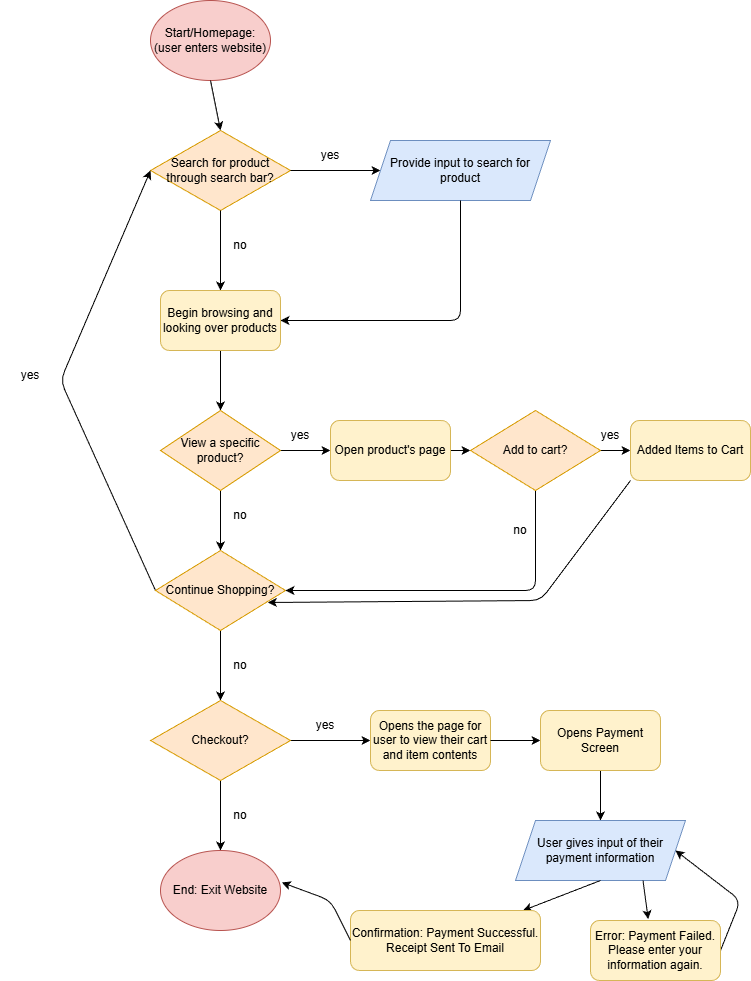

The diagram above was exported from draw.io. Its source (the exported page's mxGraphModel, read from the mxfile embedded in the PNG):
<mxGraphModel dx="446" dy="499" grid="1" gridSize="10" guides="1" tooltips="1" connect="1" arrows="1" fold="1" page="1" pageScale="1" pageWidth="850" pageHeight="1100" math="0" shadow="0">
  <root>
    <mxCell id="0" />
    <mxCell id="1" parent="0" />
    <mxCell id="2" value="Start/Homepage: (user enters website)" style="ellipse;whiteSpace=wrap;html=1;fillColor=#f8cecc;strokeColor=#b85450;gradientColor=none;" vertex="1" parent="1">
      <mxGeometry x="250" y="20" width="120" height="80" as="geometry" />
    </mxCell>
    <mxCell id="3" value="Search for product through search bar?" style="rhombus;whiteSpace=wrap;html=1;fillColor=#ffe6cc;strokeColor=#d79b00;" vertex="1" parent="1">
      <mxGeometry x="250" y="150" width="140" height="80" as="geometry" />
    </mxCell>
    <mxCell id="5" value="" style="endArrow=classic;html=1;exitX=0.5;exitY=1;exitDx=0;exitDy=0;entryX=0.5;entryY=0;entryDx=0;entryDy=0;" edge="1" parent="1" source="2" target="3">
      <mxGeometry width="50" height="50" relative="1" as="geometry">
        <mxPoint x="410" y="280" as="sourcePoint" />
        <mxPoint x="460" y="230" as="targetPoint" />
      </mxGeometry>
    </mxCell>
    <mxCell id="6" value="yes" style="text;html=1;align=center;verticalAlign=middle;whiteSpace=wrap;rounded=0;" vertex="1" parent="1">
      <mxGeometry x="400" y="160" width="60" height="30" as="geometry" />
    </mxCell>
    <mxCell id="7" value="" style="endArrow=classic;html=1;exitX=1;exitY=0.5;exitDx=0;exitDy=0;entryX=0;entryY=0.5;entryDx=0;entryDy=0;" edge="1" parent="1" source="3">
      <mxGeometry width="50" height="50" relative="1" as="geometry">
        <mxPoint x="410" y="280" as="sourcePoint" />
        <mxPoint x="480" y="190" as="targetPoint" />
      </mxGeometry>
    </mxCell>
    <mxCell id="8" value="Provide input to search for product" style="shape=parallelogram;perimeter=parallelogramPerimeter;whiteSpace=wrap;html=1;fixedSize=1;fillColor=#dae8fc;strokeColor=#6c8ebf;" vertex="1" parent="1">
      <mxGeometry x="470" y="160" width="180" height="60" as="geometry" />
    </mxCell>
    <mxCell id="9" value="" style="endArrow=classic;html=1;exitX=0.5;exitY=1;exitDx=0;exitDy=0;" edge="1" parent="1" source="3">
      <mxGeometry width="50" height="50" relative="1" as="geometry">
        <mxPoint x="430" y="290" as="sourcePoint" />
        <mxPoint x="320" y="310" as="targetPoint" />
      </mxGeometry>
    </mxCell>
    <mxCell id="10" value="" style="endArrow=classic;html=1;exitX=0.5;exitY=1;exitDx=0;exitDy=0;" edge="1" parent="1">
      <mxGeometry width="50" height="50" relative="1" as="geometry">
        <mxPoint x="560" y="220" as="sourcePoint" />
        <mxPoint x="380" y="340" as="targetPoint" />
        <Array as="points">
          <mxPoint x="560" y="340" />
        </Array>
      </mxGeometry>
    </mxCell>
    <mxCell id="18" style="edgeStyle=none;html=1;exitX=0.5;exitY=1;exitDx=0;exitDy=0;" edge="1" parent="1" source="15">
      <mxGeometry relative="1" as="geometry">
        <mxPoint x="320" y="430" as="targetPoint" />
      </mxGeometry>
    </mxCell>
    <mxCell id="15" value="&lt;span style=&quot;color: rgb(0, 0, 0);&quot;&gt;Begin browsing and looking over products&lt;/span&gt;" style="rounded=1;whiteSpace=wrap;html=1;fillColor=#fff2cc;strokeColor=#d6b656;" vertex="1" parent="1">
      <mxGeometry x="260" y="310" width="120" height="60" as="geometry" />
    </mxCell>
    <mxCell id="16" value="no" style="text;html=1;align=center;verticalAlign=middle;whiteSpace=wrap;rounded=0;" vertex="1" parent="1">
      <mxGeometry x="310" y="250" width="60" height="30" as="geometry" />
    </mxCell>
    <mxCell id="20" style="edgeStyle=none;html=1;exitX=1;exitY=0.5;exitDx=0;exitDy=0;entryX=1;entryY=1;entryDx=0;entryDy=0;" edge="1" parent="1" source="19" target="22">
      <mxGeometry relative="1" as="geometry">
        <mxPoint x="480" y="470" as="targetPoint" />
      </mxGeometry>
    </mxCell>
    <mxCell id="21" style="edgeStyle=none;html=1;exitX=0.5;exitY=1;exitDx=0;exitDy=0;" edge="1" parent="1" source="19">
      <mxGeometry relative="1" as="geometry">
        <mxPoint x="320" y="570" as="targetPoint" />
      </mxGeometry>
    </mxCell>
    <mxCell id="19" value="View a specific product?" style="rhombus;whiteSpace=wrap;html=1;fillColor=#ffe6cc;strokeColor=#d79b00;" vertex="1" parent="1">
      <mxGeometry x="260" y="430" width="120" height="80" as="geometry" />
    </mxCell>
    <mxCell id="22" value="yes" style="text;html=1;align=center;verticalAlign=middle;whiteSpace=wrap;rounded=0;" vertex="1" parent="1">
      <mxGeometry x="370" y="440" width="60" height="30" as="geometry" />
    </mxCell>
    <mxCell id="24" value="no" style="text;html=1;align=center;verticalAlign=middle;whiteSpace=wrap;rounded=0;" vertex="1" parent="1">
      <mxGeometry x="310" y="520" width="60" height="30" as="geometry" />
    </mxCell>
    <mxCell id="35" style="edgeStyle=none;html=1;exitX=1;exitY=0.5;exitDx=0;exitDy=0;" edge="1" parent="1" source="25">
      <mxGeometry relative="1" as="geometry">
        <mxPoint x="570" y="470" as="targetPoint" />
      </mxGeometry>
    </mxCell>
    <mxCell id="25" value="Open product's page" style="rounded=1;whiteSpace=wrap;html=1;fillColor=#fff2cc;strokeColor=#d6b656;" vertex="1" parent="1">
      <mxGeometry x="430" y="440" width="120" height="60" as="geometry" />
    </mxCell>
    <mxCell id="28" style="edgeStyle=none;html=1;exitX=0.5;exitY=1;exitDx=0;exitDy=0;" edge="1" parent="1" source="26">
      <mxGeometry relative="1" as="geometry">
        <mxPoint x="320" y="720" as="targetPoint" />
      </mxGeometry>
    </mxCell>
    <mxCell id="48" style="edgeStyle=none;html=1;exitX=0;exitY=0.5;exitDx=0;exitDy=0;entryX=0;entryY=0.5;entryDx=0;entryDy=0;" edge="1" parent="1" source="26" target="3">
      <mxGeometry relative="1" as="geometry">
        <Array as="points">
          <mxPoint x="160" y="400" />
        </Array>
      </mxGeometry>
    </mxCell>
    <mxCell id="26" value="Continue Shopping?" style="rhombus;whiteSpace=wrap;html=1;fillColor=#ffe6cc;strokeColor=#d79b00;" vertex="1" parent="1">
      <mxGeometry x="255" y="570" width="130" height="80" as="geometry" />
    </mxCell>
    <mxCell id="33" value="no" style="text;html=1;align=center;verticalAlign=middle;whiteSpace=wrap;rounded=0;" vertex="1" parent="1">
      <mxGeometry x="310" y="670" width="60" height="30" as="geometry" />
    </mxCell>
    <mxCell id="34" value="yes" style="text;html=1;align=center;verticalAlign=middle;whiteSpace=wrap;rounded=0;" vertex="1" parent="1">
      <mxGeometry x="100" y="380" width="60" height="30" as="geometry" />
    </mxCell>
    <mxCell id="39" style="edgeStyle=none;html=1;exitX=0.5;exitY=1;exitDx=0;exitDy=0;entryX=1;entryY=0.5;entryDx=0;entryDy=0;" edge="1" parent="1" source="36" target="26">
      <mxGeometry relative="1" as="geometry">
        <mxPoint x="640" y="550" as="targetPoint" />
        <Array as="points">
          <mxPoint x="635" y="610" />
        </Array>
      </mxGeometry>
    </mxCell>
    <mxCell id="43" style="edgeStyle=none;html=1;exitX=1;exitY=0.5;exitDx=0;exitDy=0;" edge="1" parent="1" source="36">
      <mxGeometry relative="1" as="geometry">
        <mxPoint x="730" y="470" as="targetPoint" />
      </mxGeometry>
    </mxCell>
    <mxCell id="36" value="Add to cart?" style="rhombus;whiteSpace=wrap;html=1;fillColor=#ffe6cc;strokeColor=#d79b00;" vertex="1" parent="1">
      <mxGeometry x="570" y="430" width="130" height="80" as="geometry" />
    </mxCell>
    <mxCell id="41" value="yes" style="text;html=1;align=center;verticalAlign=middle;whiteSpace=wrap;rounded=0;" vertex="1" parent="1">
      <mxGeometry x="680" y="440" width="60" height="30" as="geometry" />
    </mxCell>
    <mxCell id="45" style="edgeStyle=none;html=1;exitX=0;exitY=1;exitDx=0;exitDy=0;entryX=0.864;entryY=0.65;entryDx=0;entryDy=0;entryPerimeter=0;" edge="1" parent="1" source="58" target="26">
      <mxGeometry relative="1" as="geometry">
        <mxPoint x="390" y="640" as="targetPoint" />
        <mxPoint x="730" y="500" as="sourcePoint" />
        <Array as="points">
          <mxPoint x="640" y="620" />
        </Array>
      </mxGeometry>
    </mxCell>
    <mxCell id="46" value="no" style="text;html=1;align=center;verticalAlign=middle;whiteSpace=wrap;rounded=0;" vertex="1" parent="1">
      <mxGeometry x="590" y="535" width="60" height="30" as="geometry" />
    </mxCell>
    <mxCell id="51" style="edgeStyle=none;html=1;exitX=0.5;exitY=1;exitDx=0;exitDy=0;" edge="1" parent="1" source="49">
      <mxGeometry relative="1" as="geometry">
        <mxPoint x="320" y="870" as="targetPoint" />
      </mxGeometry>
    </mxCell>
    <mxCell id="55" style="edgeStyle=none;html=1;exitX=1;exitY=0.5;exitDx=0;exitDy=0;" edge="1" parent="1" source="49">
      <mxGeometry relative="1" as="geometry">
        <mxPoint x="470" y="760" as="targetPoint" />
      </mxGeometry>
    </mxCell>
    <mxCell id="49" value="Checkout?" style="rhombus;whiteSpace=wrap;html=1;fillColor=#ffe6cc;strokeColor=#d79b00;" vertex="1" parent="1">
      <mxGeometry x="250" y="720" width="140" height="80" as="geometry" />
    </mxCell>
    <mxCell id="52" value="no" style="text;html=1;align=center;verticalAlign=middle;whiteSpace=wrap;rounded=0;" vertex="1" parent="1">
      <mxGeometry x="310" y="820" width="60" height="30" as="geometry" />
    </mxCell>
    <mxCell id="54" value="End: Exit Website" style="ellipse;whiteSpace=wrap;html=1;fillColor=#f8cecc;strokeColor=#b85450;" vertex="1" parent="1">
      <mxGeometry x="260" y="870" width="120" height="80" as="geometry" />
    </mxCell>
    <mxCell id="57" value="yes" style="text;html=1;align=center;verticalAlign=middle;whiteSpace=wrap;rounded=0;" vertex="1" parent="1">
      <mxGeometry x="395" y="730" width="60" height="30" as="geometry" />
    </mxCell>
    <mxCell id="58" value="Added Items to Cart" style="rounded=1;whiteSpace=wrap;html=1;fillColor=#fff2cc;strokeColor=#d6b656;" vertex="1" parent="1">
      <mxGeometry x="730" y="440" width="120" height="60" as="geometry" />
    </mxCell>
    <mxCell id="61" value="Opens the page for user to view their cart and item contents" style="rounded=1;whiteSpace=wrap;html=1;fillColor=#fff2cc;strokeColor=#d6b656;" vertex="1" parent="1">
      <mxGeometry x="470" y="730" width="120" height="60" as="geometry" />
    </mxCell>
    <mxCell id="62" value="" style="endArrow=classic;html=1;exitX=1;exitY=0.5;exitDx=0;exitDy=0;" edge="1" parent="1" source="61">
      <mxGeometry width="50" height="50" relative="1" as="geometry">
        <mxPoint x="570" y="750" as="sourcePoint" />
        <mxPoint x="640" y="760" as="targetPoint" />
      </mxGeometry>
    </mxCell>
    <mxCell id="64" style="edgeStyle=none;html=1;exitX=0.5;exitY=1;exitDx=0;exitDy=0;" edge="1" parent="1" source="63" target="65">
      <mxGeometry relative="1" as="geometry">
        <mxPoint x="700" y="840" as="targetPoint" />
      </mxGeometry>
    </mxCell>
    <mxCell id="63" value="Opens Payment Screen" style="rounded=1;whiteSpace=wrap;html=1;fillColor=#fff2cc;strokeColor=#d6b656;" vertex="1" parent="1">
      <mxGeometry x="640" y="730" width="120" height="60" as="geometry" />
    </mxCell>
    <mxCell id="65" value="User gives input of their payment information" style="shape=parallelogram;perimeter=parallelogramPerimeter;whiteSpace=wrap;html=1;fixedSize=1;fillColor=#dae8fc;strokeColor=#6c8ebf;" vertex="1" parent="1">
      <mxGeometry x="615" y="840" width="170" height="60" as="geometry" />
    </mxCell>
    <mxCell id="66" value="" style="endArrow=classic;html=1;exitX=0.5;exitY=1;exitDx=0;exitDy=0;" edge="1" parent="1" source="65" target="67">
      <mxGeometry width="50" height="50" relative="1" as="geometry">
        <mxPoint x="570" y="900" as="sourcePoint" />
        <mxPoint x="630" y="980" as="targetPoint" />
      </mxGeometry>
    </mxCell>
    <mxCell id="67" value="Confirmation: Payment Successful. Receipt Sent To Email" style="rounded=1;whiteSpace=wrap;html=1;fillColor=#fff2cc;strokeColor=#d6b656;" vertex="1" parent="1">
      <mxGeometry x="450" y="930" width="190" height="60" as="geometry" />
    </mxCell>
    <mxCell id="70" style="edgeStyle=none;html=1;exitX=1;exitY=0.5;exitDx=0;exitDy=0;entryX=1;entryY=0.5;entryDx=0;entryDy=0;" edge="1" parent="1" source="68" target="65">
      <mxGeometry relative="1" as="geometry">
        <Array as="points">
          <mxPoint x="840" y="920" />
        </Array>
      </mxGeometry>
    </mxCell>
    <mxCell id="68" value="Error: Payment Failed. Please enter your information again." style="rounded=1;whiteSpace=wrap;html=1;fillColor=#fff2cc;strokeColor=#d6b656;" vertex="1" parent="1">
      <mxGeometry x="690" y="940" width="130" height="60" as="geometry" />
    </mxCell>
    <mxCell id="69" style="edgeStyle=none;html=1;exitX=0.75;exitY=1;exitDx=0;exitDy=0;entryX=0.444;entryY=-0.022;entryDx=0;entryDy=0;entryPerimeter=0;" edge="1" parent="1" source="65" target="68">
      <mxGeometry relative="1" as="geometry" />
    </mxCell>
    <mxCell id="71" style="edgeStyle=none;html=1;exitX=0;exitY=0.5;exitDx=0;exitDy=0;entryX=1.011;entryY=0.4;entryDx=0;entryDy=0;entryPerimeter=0;" edge="1" parent="1" source="67" target="54">
      <mxGeometry relative="1" as="geometry">
        <Array as="points">
          <mxPoint x="430" y="920" />
        </Array>
      </mxGeometry>
    </mxCell>
  </root>
</mxGraphModel>